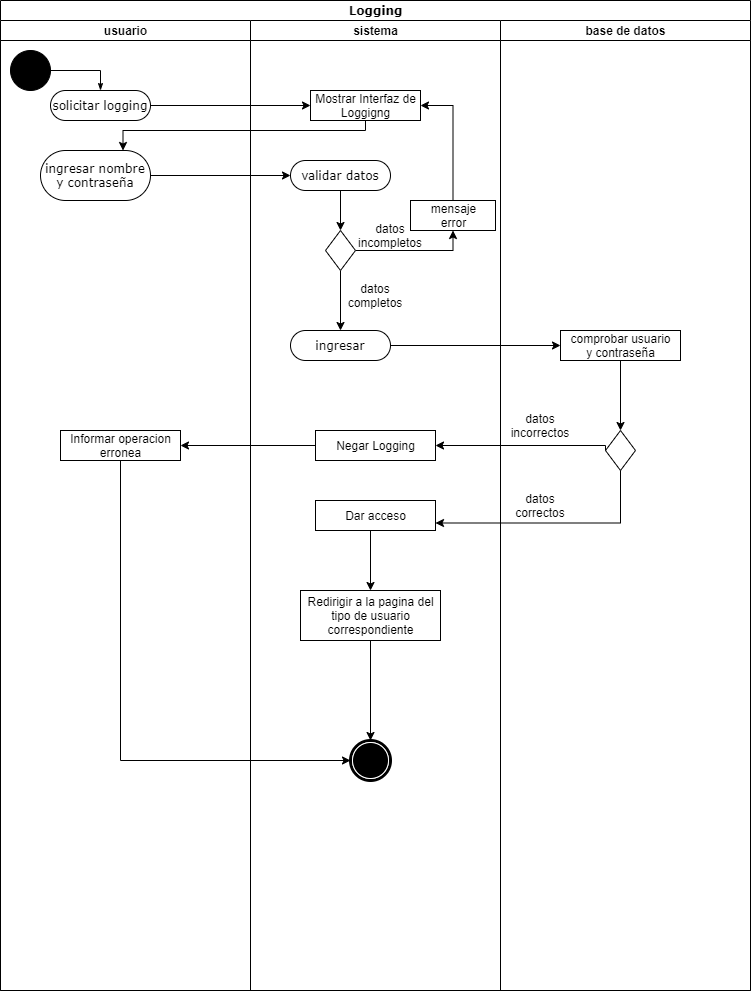

The diagram above was exported from draw.io. Its source (the exported page's mxGraphModel, read from the mxfile embedded in the PNG):
<mxGraphModel dx="1024" dy="592" grid="1" gridSize="10" guides="1" tooltips="1" connect="1" arrows="1" fold="1" page="1" pageScale="1" pageWidth="850" pageHeight="1100" background="none" math="0" shadow="0">
  <root>
    <mxCell id="0" />
    <mxCell id="1" parent="0" />
    <mxCell id="1c1d494c118603dd-1" value="Logging" style="swimlane;html=1;childLayout=stackLayout;startSize=20;rounded=0;shadow=0;comic=0;labelBackgroundColor=none;strokeWidth=1;fontFamily=Verdana;fontSize=12;align=center;" parent="1" vertex="1">
      <mxGeometry x="40" y="20" width="750" height="990" as="geometry" />
    </mxCell>
    <mxCell id="1c1d494c118603dd-2" value="usuario" style="swimlane;html=1;startSize=20;" parent="1c1d494c118603dd-1" vertex="1">
      <mxGeometry y="20" width="250" height="970" as="geometry" />
    </mxCell>
    <mxCell id="60571a20871a0731-4" value="" style="ellipse;whiteSpace=wrap;html=1;rounded=0;shadow=0;comic=0;labelBackgroundColor=none;strokeWidth=1;fillColor=#000000;fontFamily=Verdana;fontSize=12;align=center;" parent="1c1d494c118603dd-2" vertex="1">
      <mxGeometry x="10" y="30" width="40" height="40" as="geometry" />
    </mxCell>
    <mxCell id="60571a20871a0731-8" value="solicitar logging" style="rounded=1;whiteSpace=wrap;html=1;shadow=0;comic=0;labelBackgroundColor=none;strokeWidth=1;fontFamily=Verdana;fontSize=12;align=center;arcSize=50;" parent="1c1d494c118603dd-2" vertex="1">
      <mxGeometry x="50" y="70" width="100" height="30" as="geometry" />
    </mxCell>
    <mxCell id="1c1d494c118603dd-27" style="edgeStyle=orthogonalEdgeStyle;rounded=0;html=1;labelBackgroundColor=none;startArrow=none;startFill=0;startSize=5;endArrow=classicThin;endFill=1;endSize=5;jettySize=auto;orthogonalLoop=1;strokeWidth=1;fontFamily=Verdana;fontSize=12" parent="1c1d494c118603dd-2" source="60571a20871a0731-4" target="60571a20871a0731-8" edge="1">
      <mxGeometry relative="1" as="geometry">
        <Array as="points">
          <mxPoint x="100" y="50" />
        </Array>
      </mxGeometry>
    </mxCell>
    <mxCell id="ncgbl5hihVNGETzEUJE8-3" value="ingresar nombre y contraseña" style="rounded=1;whiteSpace=wrap;html=1;shadow=0;comic=0;labelBackgroundColor=none;strokeWidth=1;fontFamily=Verdana;fontSize=12;align=center;arcSize=50;" vertex="1" parent="1c1d494c118603dd-2">
      <mxGeometry x="40" y="130" width="110" height="50" as="geometry" />
    </mxCell>
    <mxCell id="ncgbl5hihVNGETzEUJE8-33" value="Informar operacion&lt;br&gt;erronea" style="html=1;" vertex="1" parent="1c1d494c118603dd-2">
      <mxGeometry x="60" y="410" width="120" height="30" as="geometry" />
    </mxCell>
    <mxCell id="1c1d494c118603dd-3" value="sistema" style="swimlane;html=1;startSize=20;" parent="1c1d494c118603dd-1" vertex="1">
      <mxGeometry x="250" y="20" width="250" height="970" as="geometry" />
    </mxCell>
    <mxCell id="ncgbl5hihVNGETzEUJE8-1" value="Mostrar Interfaz de&lt;br&gt;Loggigng" style="html=1;" vertex="1" parent="1c1d494c118603dd-3">
      <mxGeometry x="60" y="70" width="110" height="30" as="geometry" />
    </mxCell>
    <mxCell id="ncgbl5hihVNGETzEUJE8-8" style="edgeStyle=orthogonalEdgeStyle;rounded=0;orthogonalLoop=1;jettySize=auto;html=1;exitX=0.5;exitY=1;exitDx=0;exitDy=0;entryX=0.5;entryY=0;entryDx=0;entryDy=0;" edge="1" parent="1c1d494c118603dd-3" source="ncgbl5hihVNGETzEUJE8-5" target="ncgbl5hihVNGETzEUJE8-7">
      <mxGeometry relative="1" as="geometry" />
    </mxCell>
    <mxCell id="ncgbl5hihVNGETzEUJE8-5" value="validar datos" style="rounded=1;whiteSpace=wrap;html=1;shadow=0;comic=0;labelBackgroundColor=none;strokeWidth=1;fontFamily=Verdana;fontSize=12;align=center;arcSize=50;" vertex="1" parent="1c1d494c118603dd-3">
      <mxGeometry x="40" y="140" width="100" height="30" as="geometry" />
    </mxCell>
    <mxCell id="ncgbl5hihVNGETzEUJE8-12" style="edgeStyle=orthogonalEdgeStyle;rounded=0;orthogonalLoop=1;jettySize=auto;html=1;exitX=1;exitY=0.5;exitDx=0;exitDy=0;entryX=0.5;entryY=1;entryDx=0;entryDy=0;" edge="1" parent="1c1d494c118603dd-3" source="ncgbl5hihVNGETzEUJE8-7" target="ncgbl5hihVNGETzEUJE8-10">
      <mxGeometry relative="1" as="geometry" />
    </mxCell>
    <mxCell id="ncgbl5hihVNGETzEUJE8-15" style="edgeStyle=orthogonalEdgeStyle;rounded=0;orthogonalLoop=1;jettySize=auto;html=1;exitX=0.5;exitY=1;exitDx=0;exitDy=0;entryX=0.5;entryY=0;entryDx=0;entryDy=0;" edge="1" parent="1c1d494c118603dd-3" source="ncgbl5hihVNGETzEUJE8-7" target="ncgbl5hihVNGETzEUJE8-14">
      <mxGeometry relative="1" as="geometry" />
    </mxCell>
    <mxCell id="ncgbl5hihVNGETzEUJE8-7" value="" style="rhombus;whiteSpace=wrap;html=1;" vertex="1" parent="1c1d494c118603dd-3">
      <mxGeometry x="75" y="210" width="30" height="40" as="geometry" />
    </mxCell>
    <mxCell id="ncgbl5hihVNGETzEUJE8-11" style="edgeStyle=orthogonalEdgeStyle;rounded=0;orthogonalLoop=1;jettySize=auto;html=1;exitX=0.5;exitY=0;exitDx=0;exitDy=0;entryX=1;entryY=0.5;entryDx=0;entryDy=0;" edge="1" parent="1c1d494c118603dd-3" source="ncgbl5hihVNGETzEUJE8-10" target="ncgbl5hihVNGETzEUJE8-1">
      <mxGeometry relative="1" as="geometry" />
    </mxCell>
    <mxCell id="ncgbl5hihVNGETzEUJE8-10" value="mensaje&lt;br&gt;error" style="html=1;" vertex="1" parent="1c1d494c118603dd-3">
      <mxGeometry x="160" y="180" width="85" height="30" as="geometry" />
    </mxCell>
    <mxCell id="ncgbl5hihVNGETzEUJE8-13" value="datos incompletos" style="text;html=1;strokeColor=none;fillColor=none;align=center;verticalAlign=middle;whiteSpace=wrap;rounded=0;" vertex="1" parent="1c1d494c118603dd-3">
      <mxGeometry x="110" y="200" width="60" height="30" as="geometry" />
    </mxCell>
    <mxCell id="ncgbl5hihVNGETzEUJE8-14" value="ingresar" style="rounded=1;whiteSpace=wrap;html=1;shadow=0;comic=0;labelBackgroundColor=none;strokeWidth=1;fontFamily=Verdana;fontSize=12;align=center;arcSize=50;" vertex="1" parent="1c1d494c118603dd-3">
      <mxGeometry x="40" y="310" width="100" height="30" as="geometry" />
    </mxCell>
    <mxCell id="ncgbl5hihVNGETzEUJE8-16" value="datos completos" style="text;html=1;strokeColor=none;fillColor=none;align=center;verticalAlign=middle;whiteSpace=wrap;rounded=0;" vertex="1" parent="1c1d494c118603dd-3">
      <mxGeometry x="95" y="260" width="60" height="30" as="geometry" />
    </mxCell>
    <mxCell id="ncgbl5hihVNGETzEUJE8-23" value="Negar Logging" style="html=1;" vertex="1" parent="1c1d494c118603dd-3">
      <mxGeometry x="65" y="410" width="120" height="30" as="geometry" />
    </mxCell>
    <mxCell id="ncgbl5hihVNGETzEUJE8-31" style="edgeStyle=orthogonalEdgeStyle;rounded=0;orthogonalLoop=1;jettySize=auto;html=1;exitX=0.5;exitY=1;exitDx=0;exitDy=0;" edge="1" parent="1c1d494c118603dd-3" source="ncgbl5hihVNGETzEUJE8-27" target="ncgbl5hihVNGETzEUJE8-30">
      <mxGeometry relative="1" as="geometry">
        <Array as="points">
          <mxPoint x="120" y="510" />
        </Array>
      </mxGeometry>
    </mxCell>
    <mxCell id="ncgbl5hihVNGETzEUJE8-27" value="Dar acceso" style="html=1;" vertex="1" parent="1c1d494c118603dd-3">
      <mxGeometry x="65" y="480" width="120" height="30" as="geometry" />
    </mxCell>
    <mxCell id="ncgbl5hihVNGETzEUJE8-32" style="edgeStyle=orthogonalEdgeStyle;rounded=0;orthogonalLoop=1;jettySize=auto;html=1;exitX=0.5;exitY=1;exitDx=0;exitDy=0;entryX=0.5;entryY=0;entryDx=0;entryDy=0;" edge="1" parent="1c1d494c118603dd-3" source="ncgbl5hihVNGETzEUJE8-30" target="60571a20871a0731-5">
      <mxGeometry relative="1" as="geometry" />
    </mxCell>
    <mxCell id="ncgbl5hihVNGETzEUJE8-30" value="Redirigir a la pagina del&lt;br&gt;tipo de usuario&lt;br&gt;correspondiente" style="html=1;" vertex="1" parent="1c1d494c118603dd-3">
      <mxGeometry x="50" y="570" width="140" height="50" as="geometry" />
    </mxCell>
    <mxCell id="60571a20871a0731-5" value="" style="shape=mxgraph.bpmn.shape;html=1;verticalLabelPosition=bottom;labelBackgroundColor=#ffffff;verticalAlign=top;perimeter=ellipsePerimeter;outline=end;symbol=terminate;rounded=0;shadow=0;comic=0;strokeWidth=1;fontFamily=Verdana;fontSize=12;align=center;" parent="1c1d494c118603dd-3" vertex="1">
      <mxGeometry x="100" y="720" width="40" height="40" as="geometry" />
    </mxCell>
    <mxCell id="1c1d494c118603dd-4" value="base de datos" style="swimlane;html=1;startSize=20;" parent="1c1d494c118603dd-1" vertex="1">
      <mxGeometry x="500" y="20" width="250" height="970" as="geometry" />
    </mxCell>
    <mxCell id="ncgbl5hihVNGETzEUJE8-22" style="edgeStyle=orthogonalEdgeStyle;rounded=0;orthogonalLoop=1;jettySize=auto;html=1;exitX=0.5;exitY=1;exitDx=0;exitDy=0;entryX=0.5;entryY=0;entryDx=0;entryDy=0;" edge="1" parent="1c1d494c118603dd-4" source="ncgbl5hihVNGETzEUJE8-18" target="ncgbl5hihVNGETzEUJE8-20">
      <mxGeometry relative="1" as="geometry" />
    </mxCell>
    <mxCell id="ncgbl5hihVNGETzEUJE8-18" value="comprobar usuario&lt;br&gt;y contraseña" style="html=1;" vertex="1" parent="1c1d494c118603dd-4">
      <mxGeometry x="60" y="310" width="120" height="30" as="geometry" />
    </mxCell>
    <mxCell id="ncgbl5hihVNGETzEUJE8-20" value="" style="rhombus;whiteSpace=wrap;html=1;" vertex="1" parent="1c1d494c118603dd-4">
      <mxGeometry x="105" y="410" width="30" height="40" as="geometry" />
    </mxCell>
    <mxCell id="ncgbl5hihVNGETzEUJE8-25" value="datos&lt;br&gt;incorrectos" style="text;html=1;strokeColor=none;fillColor=none;align=center;verticalAlign=middle;whiteSpace=wrap;rounded=0;" vertex="1" parent="1c1d494c118603dd-4">
      <mxGeometry x="10" y="390" width="60" height="30" as="geometry" />
    </mxCell>
    <mxCell id="ncgbl5hihVNGETzEUJE8-29" value="datos&lt;br&gt;correctos" style="text;html=1;strokeColor=none;fillColor=none;align=center;verticalAlign=middle;whiteSpace=wrap;rounded=0;" vertex="1" parent="1c1d494c118603dd-4">
      <mxGeometry x="10" y="470" width="60" height="30" as="geometry" />
    </mxCell>
    <mxCell id="ncgbl5hihVNGETzEUJE8-2" style="edgeStyle=orthogonalEdgeStyle;rounded=0;orthogonalLoop=1;jettySize=auto;html=1;exitX=1;exitY=0.5;exitDx=0;exitDy=0;entryX=0;entryY=0.5;entryDx=0;entryDy=0;" edge="1" parent="1c1d494c118603dd-1" source="60571a20871a0731-8" target="ncgbl5hihVNGETzEUJE8-1">
      <mxGeometry relative="1" as="geometry" />
    </mxCell>
    <mxCell id="ncgbl5hihVNGETzEUJE8-4" style="edgeStyle=orthogonalEdgeStyle;rounded=0;orthogonalLoop=1;jettySize=auto;html=1;exitX=0.5;exitY=1;exitDx=0;exitDy=0;entryX=0.75;entryY=0;entryDx=0;entryDy=0;" edge="1" parent="1c1d494c118603dd-1" source="ncgbl5hihVNGETzEUJE8-1" target="ncgbl5hihVNGETzEUJE8-3">
      <mxGeometry relative="1" as="geometry">
        <Array as="points">
          <mxPoint x="365" y="130" />
          <mxPoint x="123" y="130" />
        </Array>
      </mxGeometry>
    </mxCell>
    <mxCell id="ncgbl5hihVNGETzEUJE8-6" style="edgeStyle=orthogonalEdgeStyle;rounded=0;orthogonalLoop=1;jettySize=auto;html=1;exitX=1;exitY=0.5;exitDx=0;exitDy=0;" edge="1" parent="1c1d494c118603dd-1" source="ncgbl5hihVNGETzEUJE8-3" target="ncgbl5hihVNGETzEUJE8-5">
      <mxGeometry relative="1" as="geometry" />
    </mxCell>
    <mxCell id="ncgbl5hihVNGETzEUJE8-19" style="edgeStyle=orthogonalEdgeStyle;rounded=0;orthogonalLoop=1;jettySize=auto;html=1;exitX=1;exitY=0.5;exitDx=0;exitDy=0;entryX=0;entryY=0.5;entryDx=0;entryDy=0;" edge="1" parent="1c1d494c118603dd-1" source="ncgbl5hihVNGETzEUJE8-14" target="ncgbl5hihVNGETzEUJE8-18">
      <mxGeometry relative="1" as="geometry" />
    </mxCell>
    <mxCell id="ncgbl5hihVNGETzEUJE8-24" style="edgeStyle=orthogonalEdgeStyle;rounded=0;orthogonalLoop=1;jettySize=auto;html=1;exitX=0;exitY=0.5;exitDx=0;exitDy=0;entryX=1;entryY=0.5;entryDx=0;entryDy=0;" edge="1" parent="1c1d494c118603dd-1" source="ncgbl5hihVNGETzEUJE8-20" target="ncgbl5hihVNGETzEUJE8-23">
      <mxGeometry relative="1" as="geometry">
        <Array as="points">
          <mxPoint x="605" y="445" />
        </Array>
      </mxGeometry>
    </mxCell>
    <mxCell id="ncgbl5hihVNGETzEUJE8-28" style="edgeStyle=orthogonalEdgeStyle;rounded=0;orthogonalLoop=1;jettySize=auto;html=1;exitX=0.5;exitY=1;exitDx=0;exitDy=0;entryX=1;entryY=0.75;entryDx=0;entryDy=0;" edge="1" parent="1c1d494c118603dd-1" source="ncgbl5hihVNGETzEUJE8-20" target="ncgbl5hihVNGETzEUJE8-27">
      <mxGeometry relative="1" as="geometry" />
    </mxCell>
    <mxCell id="ncgbl5hihVNGETzEUJE8-34" style="edgeStyle=orthogonalEdgeStyle;rounded=0;orthogonalLoop=1;jettySize=auto;html=1;exitX=0;exitY=0.5;exitDx=0;exitDy=0;" edge="1" parent="1c1d494c118603dd-1" source="ncgbl5hihVNGETzEUJE8-23" target="ncgbl5hihVNGETzEUJE8-33">
      <mxGeometry relative="1" as="geometry" />
    </mxCell>
    <mxCell id="ncgbl5hihVNGETzEUJE8-35" style="edgeStyle=orthogonalEdgeStyle;rounded=0;orthogonalLoop=1;jettySize=auto;html=1;exitX=0.5;exitY=1;exitDx=0;exitDy=0;entryX=0;entryY=0.5;entryDx=0;entryDy=0;" edge="1" parent="1c1d494c118603dd-1" source="ncgbl5hihVNGETzEUJE8-33" target="60571a20871a0731-5">
      <mxGeometry relative="1" as="geometry" />
    </mxCell>
  </root>
</mxGraphModel>